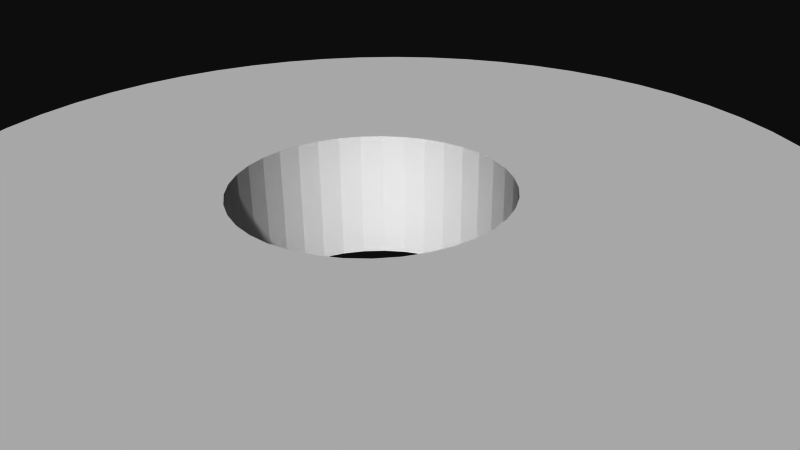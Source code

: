 # Source: 12365.blend  (saved by Blender 2.72.0; exported with 4.5.12 LTS)
import bpy
from mathutils import Matrix  # noqa: F401  (used for matrix-valued properties, if any)

bpy.ops.wm.read_factory_settings(use_empty=True)
scene = bpy.context.scene
scene.name = 'Scene'

# ---- collections
col_collection_1 = bpy.data.collections.new('Collection 1'); scene.collection.children.link(col_collection_1)

# ---- materials (node trees are filled in below, after node groups)
mat_material = bpy.data.materials.new('Material')
mat_material.alpha_threshold = 0.0
mat_material.use_transparent_shadow = False
mat_material.diffuse_color = (1.0, 1.0, 1.0, 1.0)
mat_material.specular_color = (0.902, 0.902, 0.902)
mat_material.roughness = 0.5

# ---- material node trees

# ---- world
world_world = bpy.data.worlds.new('World'); scene.world = world_world
world_world.color = (0.05088, 0.05088, 0.05088)
world_world.use_sun_shadow = False
world_world.sun_shadow_jitter_overblur = 0.0
world_world.cycles.sampling_method = 'MANUAL'
world_world.cycles.sample_map_resolution = 256

# ---- cameras
cam_camera = bpy.data.cameras.new('Camera')
cam_camera.clip_end = 100.0
cam_camera.lens = 35.0
cam_camera.sensor_width = 32.0
cam_camera.sensor_height = 18.0
cam_camera.ortho_scale = 7.314
cam_camera.dof.focus_distance = 0.0
cam_camera.dof.aperture_fstop = 128.0

# ---- meshes
me_rob_12365 = bpy.data.meshes.new('ROB-12365')
me_rob_12365.from_pydata([(-4.373, 0.2159, 4.025), (-4.769, 0.2159, 4.893), (-3.903, 0.2159, 4.482), (-4.24, 0.2159, 5.358), (-3.387, 0.2159, 4.884), (-3.667, 0.2159, 5.765), (-2.829, 0.2159, 5.227), (-3.055, 0.2159, 6.112), (-2.237, 0.2159, 5.507), (-2.41, 0.2159, 6.393), (-1.617, 0.2159, 5.719), (-1.74, 0.2159, 6.607), (-0.9783, 0.2159, 5.863), (-1.051, 0.2159, 6.751), (-0.3274, 0.2159, 5.935), (-0.3517, 0.2159, 6.824), (0.3274, 0.2159, 5.935), (0.3517, 0.2159, 6.824), (0.9783, 0.2159, 5.863), (1.051, 0.2159, 6.751), (1.617, 0.2159, 5.719), (1.74, 0.2159, 6.607), (2.237, 0.2159, 5.507), (2.41, 0.2159, 6.393), (2.829, 0.2159, 5.227), (3.055, 0.2159, 6.112), (3.387, 0.2159, 4.884), (3.667, 0.2159, 5.765), (3.903, 0.2159, 4.482), (-4.144, 0.2159, -4.26), (-5.014, 0.2159, -4.641), (-4.588, 0.2159, -3.778), (-5.465, 0.2159, -4.101), (-4.976, 0.2159, -3.251), (-5.858, 0.2159, -3.517), (-5.303, 0.2159, -2.684), (-6.188, 0.2159, -2.896), (-5.566, 0.2159, -2.084), (-6.453, 0.2159, -2.245), (-5.762, 0.2159, -1.459), (-6.65, 0.2159, -1.569), (-5.887, 0.2159, -0.8164), (-6.776, 0.2159, -0.8773), (-5.941, 0.2159, -0.1638), (-6.83, 0.2159, -0.1759), (-5.923, 0.2159, 0.4908), (-6.812, 0.2159, 0.5273), (-5.833, 0.2159, 1.139), (-6.722, 0.2159, 1.225), (-5.673, 0.2159, 1.774), (-6.56, 0.2159, 1.91), (-5.443, 0.2159, 2.388), (-6.329, 0.2159, 2.574), (-5.147, 0.2159, 2.972), (-6.031, 0.2159, 3.211), (-4.789, 0.2159, 3.52), (-5.669, 0.2159, 3.814), (-5.247, 0.2159, 4.377), (4.588, 0.2159, -3.778), (5.014, 0.2159, -4.641), (4.144, 0.2159, -4.26), (4.511, 0.2159, -5.132), (3.651, 0.2159, -4.69), (3.959, 0.2159, -5.569), (3.113, 0.2159, -5.063), (3.365, 0.2159, -5.946), (2.537, 0.2159, -5.375), (2.736, 0.2159, -6.261), (1.93, 0.2159, -5.622), (2.078, 0.2159, -6.509), (1.3, 0.2159, -5.8), (1.398, 0.2159, -6.688), (0.6538, 0.2159, -5.908), (0.7025, 0.2159, -6.796), (4.768e-07, 0.2159, -5.944), (4.768e-07, 0.2159, -6.833), (-0.6538, 0.2159, -5.908), (-0.7025, 0.2159, -6.796), (-1.3, 0.2159, -5.8), (-1.398, 0.2159, -6.688), (-1.93, 0.2159, -5.622), (-2.078, 0.2159, -6.509), (-2.537, 0.2159, -5.375), (-2.736, 0.2159, -6.261), (-3.113, 0.2159, -5.063), (-3.365, 0.2159, -5.946), (-3.651, 0.2159, -4.69), (-3.959, 0.2159, -5.569), (-4.511, 0.2159, -5.132), (4.24, 0.2159, 5.358), (4.769, 0.2159, 4.893), (4.373, 0.2159, 4.025), (5.247, 0.2159, 4.377), (4.789, 0.2159, 3.52), (5.669, 0.2159, 3.814), (5.147, 0.2159, 2.972), (6.031, 0.2159, 3.211), (5.443, 0.2159, 2.388), (6.329, 0.2159, 2.574), (5.673, 0.2159, 1.774), (6.56, 0.2159, 1.91), (5.833, 0.2159, 1.139), (6.722, 0.2159, 1.225), (5.923, 0.2159, 0.4908), (6.812, 0.2159, 0.5273), (5.941, 0.2159, -0.1638), (6.83, 0.2159, -0.1759), (5.887, 0.2159, -0.8164), (6.776, 0.2159, -0.8773), (5.762, 0.2159, -1.459), (6.65, 0.2159, -1.569), (5.566, 0.2159, -2.084), (6.453, 0.2159, -2.245), (5.303, 0.2159, -2.684), (6.188, 0.2159, -2.896), (4.976, 0.2159, -3.251), (5.858, 0.2159, -3.517), (5.465, 0.2159, -4.101), (-0.3517, -0.9271, 6.824), (0.3517, -0.9271, 6.824), (1.051, -0.9271, 6.751), (1.74, -0.9271, 6.607), (2.41, -0.9271, 6.393), (3.055, -0.9271, 6.112), (3.667, -0.9271, 5.765), (4.24, -0.9271, 5.358), (4.769, -0.9271, 4.893), (5.247, -0.9271, 4.377), (5.669, -0.9271, 3.814), (6.031, -0.9271, 3.211), (6.329, -0.9271, 2.574), (6.56, -0.9271, 1.91), (6.722, -0.9271, 1.225), (6.812, -0.9271, 0.5273), (6.83, -0.9271, -0.1759), (6.776, -0.9271, -0.8773), (6.65, -0.9271, -1.569), (6.453, -0.9271, -2.245), (6.188, -0.9271, -2.896), (5.858, -0.9271, -3.517), (5.465, -0.9271, -4.101), (5.014, -0.9271, -4.641), (4.511, -0.9271, -5.132), (3.959, -0.9271, -5.569), (3.365, -0.9271, -5.946), (2.736, -0.9271, -6.261), (2.078, -0.9271, -6.509), (1.398, -0.9271, -6.688), (0.7025, -0.9271, -6.796), (4.768e-07, -0.9271, -6.833), (-0.7025, -0.9271, -6.796), (-1.398, -0.9271, -6.688), (-2.078, -0.9271, -6.509), (-2.736, -0.9271, -6.261), (-3.365, -0.9271, -5.946), (-3.959, -0.9271, -5.569), (-4.511, -0.9271, -5.132), (-5.014, -0.9271, -4.641), (-5.465, -0.9271, -4.101), (-5.858, -0.9271, -3.517), (-6.188, -0.9271, -2.896), (-6.453, -0.9271, -2.245), (-6.65, -0.9271, -1.569), (-6.776, -0.9271, -0.8773), (-6.83, -0.9271, -0.1759), (-6.812, -0.9271, 0.5273), (-6.722, -0.9271, 1.225), (-6.56, -0.9271, 1.91), (-6.329, -0.9271, 2.574), (-6.031, -0.9271, 3.211), (-5.669, -0.9271, 3.814), (-5.247, -0.9271, 4.377), (-4.769, -0.9271, 4.893), (-4.24, -0.9271, 5.358), (-3.667, -0.9271, 5.765), (-3.055, -0.9271, 6.112), (-2.41, -0.9271, 6.393), (-1.74, -0.9271, 6.607), (-1.051, -0.9271, 6.751), (-0.154, -0.9271, -1.81), (0.154, -0.9271, -1.81), (0.4576, -0.9271, -1.757), (-0.7481, -0.9271, -1.655), (-0.4576, -0.9271, -1.757), (-1.017, -0.9271, -1.505), (-1.46, -0.9271, -1.08), (-1.257, -0.9271, -1.311), (-1.622, -0.9271, -0.8176), (-1.801, -0.9271, -0.2307), (-1.736, -0.9271, -0.5318), (-1.814, -0.9271, 0.07708), (-1.685, -0.9271, 0.6771), (-1.775, -0.9271, 0.3826), (-1.141, -0.9271, 1.413), (-1.363, -0.9271, 1.2), (-1.546, -0.9271, 0.9522), (-0.8857, -0.9271, 1.585), (-0.3069, -0.9271, 1.79), (-0.605, -0.9271, 1.712), (4.768e-07, -0.9271, 1.816), (0.3069, -0.9271, 1.79), (0.605, -0.9271, 1.712), (1.141, -0.9271, 1.413), (0.8857, -0.9271, 1.585), (1.685, -0.9271, 0.6771), (1.546, -0.9271, 0.9522), (1.363, -0.9271, 1.2), (1.775, -0.9271, 0.3826), (1.801, -0.9271, -0.2307), (1.814, -0.9271, 0.07708), (1.736, -0.9271, -0.5318), (1.46, -0.9271, -1.08), (1.622, -0.9271, -0.8176), (1.257, -0.9271, -1.311), (0.7481, -0.9271, -1.655), (1.017, -0.9271, -1.505), (0.3274, 0.9271, 5.935), (0.9783, 0.9271, 5.863), (1.617, 0.9271, 5.719), (2.237, 0.9271, 5.507), (2.829, 0.9271, 5.227), (3.387, 0.9271, 4.884), (3.903, 0.9271, 4.482), (4.373, 0.9271, 4.025), (4.789, 0.9271, 3.52), (5.147, 0.9271, 2.972), (5.443, 0.9271, 2.388), (5.673, 0.9271, 1.774), (5.833, 0.9271, 1.139), (5.923, 0.9271, 0.4908), (5.941, 0.9271, -0.1638), (5.887, 0.9271, -0.8164), (5.762, 0.9271, -1.459), (5.566, 0.9271, -2.084), (5.303, 0.9271, -2.684), (4.976, 0.9271, -3.251), (4.588, 0.9271, -3.778), (4.144, 0.9271, -4.26), (3.651, 0.9271, -4.69), (3.113, 0.9271, -5.063), (2.537, 0.9271, -5.375), (1.93, 0.9271, -5.622), (1.3, 0.9271, -5.8), (0.6538, 0.9271, -5.908), (4.768e-07, 0.9271, -5.944), (-0.6538, 0.9271, -5.908), (-1.3, 0.9271, -5.8), (-1.93, 0.9271, -5.622), (-2.537, 0.9271, -5.375), (-3.113, 0.9271, -5.063), (-3.651, 0.9271, -4.69), (-4.144, 0.9271, -4.26), (-4.588, 0.9271, -3.778), (-4.976, 0.9271, -3.251), (-5.303, 0.9271, -2.684), (-5.566, 0.9271, -2.084), (-5.762, 0.9271, -1.459), (-5.887, 0.9271, -0.8164), (-5.941, 0.9271, -0.1638), (-5.923, 0.9271, 0.4908), (-5.833, 0.9271, 1.139), (-5.673, 0.9271, 1.774), (-5.443, 0.9271, 2.388), (-5.147, 0.9271, 2.972), (-4.789, 0.9271, 3.52), (-4.373, 0.9271, 4.025), (-3.903, 0.9271, 4.482), (-3.387, 0.9271, 4.884), (-2.829, 0.9271, 5.227), (-2.237, 0.9271, 5.507), (-1.617, 0.9271, 5.719), (-0.9783, 0.9271, 5.863), (-0.3274, 0.9271, 5.935), (4.768e-07, 0.9271, 1.816), (-0.3069, 0.9271, 1.79), (-1.017, 0.9271, -1.505), (-1.257, 0.9271, -1.311), (-1.46, 0.9271, -1.08), (-0.605, 0.9271, 1.712), (-1.801, 0.9271, -0.2307), (-1.814, 0.9271, 0.07708), (-1.775, 0.9271, 0.3826), (-0.4576, 0.9271, -1.757), (-0.7481, 0.9271, -1.655), (0.154, 0.9271, -1.81), (-0.154, 0.9271, -1.81), (-1.141, 0.9271, 1.413), (-0.8857, 0.9271, 1.585), (-1.546, 0.9271, 0.9522), (-1.363, 0.9271, 1.2), (-1.685, 0.9271, 0.6771), (0.7481, 0.9271, -1.655), (0.4576, 0.9271, -1.757), (1.257, 0.9271, -1.311), (1.017, 0.9271, -1.505), (1.622, 0.9271, -0.8176), (1.46, 0.9271, -1.08), (-1.622, 0.9271, -0.8176), (-1.736, 0.9271, -0.5318), (1.736, 0.9271, -0.5318), (1.363, 0.9271, 1.2), (1.546, 0.9271, 0.9522), (1.685, 0.9271, 0.6771), (1.814, 0.9271, 0.07708), (1.801, 0.9271, -0.2307), (0.8857, 0.9271, 1.585), (1.141, 0.9271, 1.413), (1.775, 0.9271, 0.3826), (0.3069, 0.9271, 1.79), (0.605, 0.9271, 1.712)], [], [(107, 231, 230, 105), (53, 51, 49, 47, 45, 43, 41, 39, 37, 35, 33, 31, 30, 32, 34, 36, 38, 40, 42, 44, 46, 48, 50, 52, 54, 56, 57, 1, 3, 5, 7, 9, 11, 13, 15, 17, 19, 21, 23, 25, 27, 89, 90, 92, 94, 96, 98, 100, 102, 104, 106, 108, 110, 112, 114, 116, 117, 59, 61, 63, 65, 67, 69, 71, 73, 75, 77, 79, 80, 78, 76, 74, 72, 70, 68, 66, 64, 62, 60, 58, 115, 113, 111, 109, 107, 105, 103, 101, 99, 97, 95, 93, 91, 28, 26, 24, 22, 20, 18, 16, 14, 12, 10, 8, 6, 4, 2, 0, 55), (292, 181, 214, 291), (162, 40, 38, 161), (93, 224, 223, 91), (279, 188, 189, 298), (307, 207, 204, 302), (300, 206, 202, 306), (14, 272, 271, 12), (47, 260, 259, 45), (157, 30, 88, 156), (154, 85, 83, 153), (87, 88, 30, 31, 29, 86, 84, 82, 80, 79, 81, 83, 85), (22, 219, 218, 20), (37, 255, 254, 35), (197, 274, 273, 199), (297, 187, 185, 277), (177, 11, 9, 176), (72, 243, 242, 70), (105, 230, 229, 103), (309, 201, 200, 308), (39, 256, 255, 37), (82, 248, 247, 80), (276, 186, 184, 275), (281, 192, 190, 280), (148, 73, 71, 147), (0, 265, 264, 55), (135, 108, 106, 134), (288, 195, 191, 290), (140, 117, 116, 139), (289, 194, 195, 288), (132, 102, 100, 131), (159, 34, 32, 158), (134, 106, 104, 133), (152, 81, 79, 151), (294, 215, 213, 293), (280, 190, 188, 279), (278, 198, 196, 287), (173, 3, 1, 172), (16, 216, 272, 14), (290, 191, 192, 281), (51, 262, 261, 49), (123, 25, 23, 122), (78, 246, 245, 76), (302, 204, 205, 301), (138, 114, 112, 137), (153, 83, 81, 152), (171, 57, 56, 170), (118, 15, 13, 178), (60, 237, 236, 58), (151, 79, 77, 150), (160, 36, 34, 159), (97, 226, 225, 95), (103, 229, 228, 101), (155, 87, 85, 154), (4, 267, 266, 2), (136, 110, 108, 135), (144, 65, 63, 143), (74, 244, 243, 72), (45, 259, 258, 43), (12, 271, 270, 10), (129, 96, 94, 128), (49, 261, 260, 47), (115, 235, 234, 113), (125, 89, 27, 124), (126, 90, 89, 125), (188, 163, 162, 161, 189), (303, 209, 207, 307), (291, 214, 215, 294), (165, 164, 163, 188, 190, 192, 191, 195, 194, 193, 196, 198, 197, 199, 200, 201, 203, 202, 206, 205, 204, 207, 209, 208, 210, 212, 211, 213, 215, 214, 181, 180, 179, 183, 182, 184, 186, 185, 187, 189, 161, 160, 159, 158, 157, 156, 155, 154, 153, 152, 151, 150, 149, 148, 147, 146, 145, 144, 143, 142, 141, 140, 139, 138, 137, 136, 135, 134, 133, 132, 131, 130, 129, 128, 127, 126, 125, 124, 123, 122, 121, 120, 119, 118, 178, 177, 176, 175, 174, 173, 172, 171, 170, 169, 168, 167, 166), (127, 92, 90, 126), (66, 240, 239, 64), (283, 182, 183, 282), (145, 67, 65, 144), (301, 205, 206, 300), (169, 54, 52, 168), (143, 63, 61, 142), (165, 46, 44, 164), (84, 249, 248, 82), (119, 17, 15, 118), (175, 7, 5, 174), (174, 5, 3, 173), (156, 88, 87, 155), (295, 212, 210, 299), (58, 236, 235, 115), (41, 257, 256, 39), (158, 32, 30, 157), (284, 180, 181, 292), (20, 218, 217, 18), (142, 61, 59, 141), (35, 254, 253, 33), (10, 270, 269, 8), (149, 75, 73, 148), (124, 27, 25, 123), (130, 98, 96, 129), (178, 13, 11, 177), (120, 19, 17, 119), (91, 223, 222, 28), (18, 217, 216, 16), (167, 50, 48, 166), (146, 69, 67, 145), (298, 189, 187, 297), (275, 184, 182, 283), (76, 245, 244, 74), (121, 21, 19, 120), (304, 208, 209, 303), (139, 116, 114, 138), (306, 202, 203, 305), (2, 266, 265, 0), (286, 193, 194, 289), (147, 71, 69, 146), (131, 100, 98, 130), (172, 1, 57, 171), (95, 225, 224, 93), (141, 59, 117, 140), (43, 258, 257, 41), (111, 233, 232, 109), (24, 220, 219, 22), (6, 268, 267, 4), (99, 227, 226, 97), (70, 242, 241, 68), (31, 252, 251, 29), (113, 234, 233, 111), (53, 263, 262, 51), (163, 42, 40, 162), (308, 200, 199, 273), (274, 197, 198, 278), (217, 218, 219, 220, 221, 222, 223, 224, 225, 226, 227, 228, 229, 230, 231, 232, 233, 234, 295, 299, 304, 303, 307, 302, 301, 300, 306, 305, 309, 308, 273, 274, 278, 287, 286, 289, 288, 290, 281, 280, 279, 298, 297, 277, 276, 275, 283, 282, 285, 284, 292, 291, 294, 293, 296, 236, 237, 238, 239, 240, 241, 242, 243, 244, 245, 246, 247, 248, 249, 250, 251, 252, 253, 254, 255, 256, 257, 258, 259, 260, 261, 262, 263, 264, 265, 266, 267, 268, 269, 270, 271, 272, 216), (296, 211, 212, 295), (235, 236, 296, 295, 234), (33, 253, 252, 31), (101, 228, 227, 99), (55, 264, 263, 53), (282, 183, 179, 285), (168, 52, 50, 167), (29, 251, 250, 86), (299, 210, 208, 304), (109, 232, 231, 107), (86, 250, 249, 84), (277, 185, 186, 276), (305, 203, 201, 309), (133, 104, 102, 132), (128, 94, 92, 127), (287, 196, 193, 286), (150, 77, 75, 149), (170, 56, 54, 169), (64, 239, 238, 62), (166, 48, 46, 165), (28, 222, 221, 26), (62, 238, 237, 60), (293, 213, 211, 296), (122, 23, 21, 121), (285, 179, 180, 284), (161, 38, 36, 160), (26, 221, 220, 24), (176, 9, 7, 175), (68, 241, 240, 66), (80, 247, 246, 78), (8, 269, 268, 6), (164, 44, 42, 163), (137, 112, 110, 136)])
me_rob_12365.materials.append(mat_material)
me_rob_12365.use_remesh_preserve_volume = False
me_rob_12365.use_remesh_preserve_attributes = False
me_rob_12365.use_mirror_vertex_groups = False
me_rob_12365.update()

# ---- objects
ob_rob_12365 = bpy.data.objects.new('ROB-12365', me_rob_12365)
ob_camera = bpy.data.objects.new('Camera', cam_camera)

# ---- transforms, parenting, visibility, modifiers, constraints
ob_rob_12365.location = (0.0, 0.0, 0.0)
ob_rob_12365.rotation_euler = (1.571, -0.0, 0.0)
ob_rob_12365.lineart.crease_threshold = 0.0
ob_camera.location = (7.481, -6.508, 5.344)
ob_camera.rotation_euler = (1.109, 0.01082, 0.8149)
ob_camera.lock_rotations_4d = False
ob_camera.empty_display_type = 'ARROWS'
ob_camera.color = (0.0, 0.0, 0.0, 0.0)
ob_camera.display_type = 'WIRE'
ob_camera.lineart.crease_threshold = 0.0

# ---- collection membership
col_collection_1.objects.link(ob_rob_12365)
col_collection_1.objects.link(ob_camera)

# ---- scene / render settings (as saved in the file)
scene.camera = ob_camera
scene.frame_start = 1; scene.frame_end = 250; scene.frame_set(1)
scene.render.engine = 'BLENDER_EEVEE_NEXT'
scene.render.resolution_percentage = 50
scene.render.dither_intensity = 0.0
scene.cycles.use_denoising = False
scene.cycles.samples = 10
scene.cycles.sampling_pattern = 'TABULATED_SOBOL'
scene.cycles.light_sampling_threshold = 0.0
scene.cycles.use_adaptive_sampling = False
scene.cycles.use_light_tree = False
scene.cycles.blur_glossy = 0.0
scene.cycles.pixel_filter_type = 'GAUSSIAN'
scene.cycles.sample_clamp_indirect = 0.0
scene.view_settings.view_transform = 'Raw'
bpy.context.view_layer.update()

# ---- added for rendering (the .blend has no usable light): sun
light_auto_sun = bpy.data.lights.new('AutoSun', 'SUN')
light_auto_sun.energy = 3.0
light_auto_sun.angle = 0.0523599
ob_auto_sun = bpy.data.objects.new('AutoSun', light_auto_sun)
scene.collection.objects.link(ob_auto_sun)
ob_auto_sun.rotation_euler = (0.872665, 0.174533, 0.523599)
bpy.context.view_layer.update()
